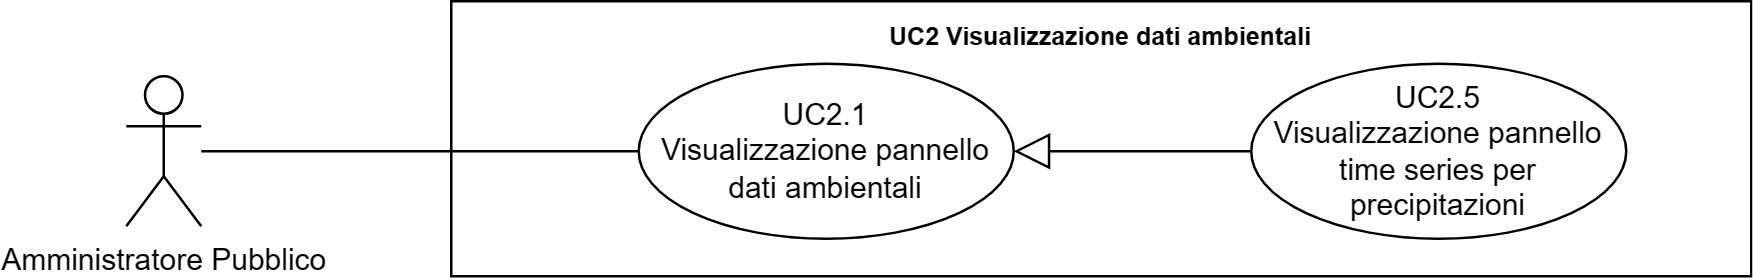

The diagram above was exported from draw.io. Its source (the exported page's mxGraphModel, read from the mxfile embedded in the PNG):
<mxGraphModel dx="41626" dy="759" grid="1" gridSize="10" guides="1" tooltips="1" connect="1" arrows="1" fold="1" page="1" pageScale="1" pageWidth="20000" pageHeight="20000" math="0" shadow="0">
  <root>
    <mxCell id="0" />
    <mxCell id="1" parent="0" />
    <mxCell id="2" value="Amministratore Pubblico" style="shape=umlActor;verticalLabelPosition=bottom;verticalAlign=top;html=1;outlineConnect=0;" vertex="1" parent="1">
      <mxGeometry x="-18130" y="790" width="30" height="60" as="geometry" />
    </mxCell>
    <mxCell id="3" value="&lt;b style=&quot;border-color: var(--border-color); font-size: 10px;&quot;&gt;UC2 Visualizzazione dati ambientali&lt;/b&gt;" style="shape=rect;html=1;verticalAlign=top;fontStyle=1;whiteSpace=wrap;align=center;" vertex="1" parent="1">
      <mxGeometry x="-18000" y="760" width="520" height="110" as="geometry" />
    </mxCell>
    <mxCell id="4" value="" style="edgeStyle=none;html=1;endArrow=none;verticalAlign=bottom;rounded=0;" edge="1" source="2" target="6" parent="1">
      <mxGeometry width="160" relative="1" as="geometry">
        <mxPoint x="-18050" y="865" as="sourcePoint" />
        <mxPoint x="-17925" y="820" as="targetPoint" />
      </mxGeometry>
    </mxCell>
    <mxCell id="5" value="UC2.5&lt;br&gt;Visualizzazione pannello time series per precipitazioni" style="ellipse;whiteSpace=wrap;html=1;" vertex="1" parent="1">
      <mxGeometry x="-17680" y="785" width="150" height="70" as="geometry" />
    </mxCell>
    <mxCell id="6" value="UC2.1&lt;br&gt;Visualizzazione pannello dati ambientali" style="ellipse;whiteSpace=wrap;html=1;" vertex="1" parent="1">
      <mxGeometry x="-17925" y="785" width="150" height="70" as="geometry" />
    </mxCell>
    <mxCell id="7" value="" style="edgeStyle=none;html=1;endArrow=block;endFill=0;endSize=12;verticalAlign=bottom;rounded=0;" edge="1" source="5" target="6" parent="1">
      <mxGeometry width="160" relative="1" as="geometry">
        <mxPoint x="-17970" y="640" as="sourcePoint" />
        <mxPoint x="-17810" y="640" as="targetPoint" />
      </mxGeometry>
    </mxCell>
  </root>
</mxGraphModel>